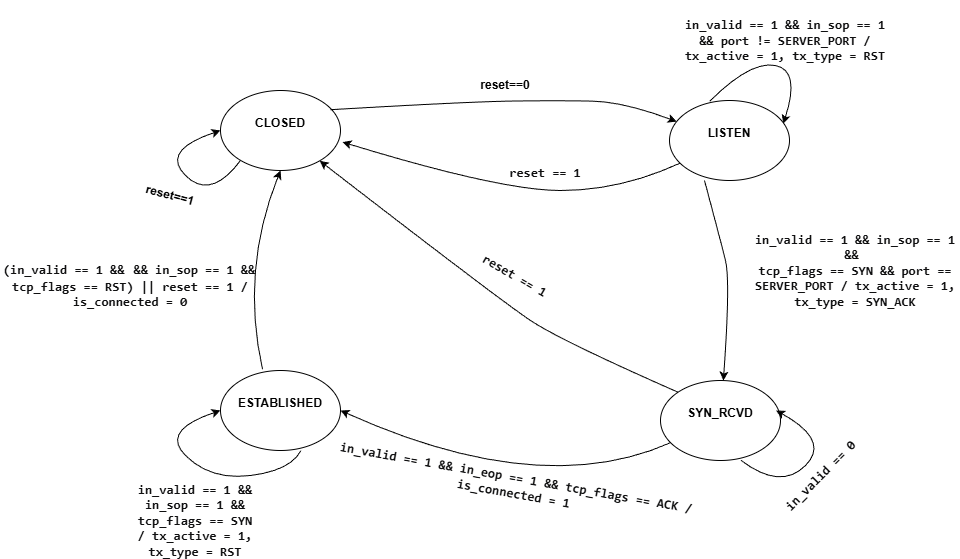

The diagram above was exported from draw.io. Its source (the exported page's mxGraphModel, read from the mxfile embedded in the PNG):
<mxGraphModel dx="1869" dy="1704" grid="1" gridSize="10" guides="1" tooltips="1" connect="1" arrows="1" fold="1" page="1" pageScale="1" pageWidth="827" pageHeight="1169" math="0" shadow="0">
  <root>
    <mxCell id="0" />
    <mxCell id="1" parent="0" />
    <mxCell id="0DsYVgdUQ_5StxMOBEHs-1" parent="1" style="ellipse;whiteSpace=wrap;html=1;" value="&lt;b&gt;CLOSED&lt;/b&gt;&lt;div&gt;&lt;br&gt;&lt;/div&gt;" vertex="1">
      <mxGeometry height="80" width="120" x="100" y="60" as="geometry" />
    </mxCell>
    <mxCell id="0DsYVgdUQ_5StxMOBEHs-2" parent="1" style="ellipse;whiteSpace=wrap;html=1;" value="&lt;b&gt;LISTEN&lt;/b&gt;&lt;div&gt;&lt;br&gt;&lt;/div&gt;" vertex="1">
      <mxGeometry height="80" width="120" x="549" y="70" as="geometry" />
    </mxCell>
    <mxCell id="0DsYVgdUQ_5StxMOBEHs-3" parent="1" style="ellipse;whiteSpace=wrap;html=1;" value="&lt;b&gt;SYN_RCVD&lt;/b&gt;&lt;div&gt;&lt;br&gt;&lt;/div&gt;" vertex="1">
      <mxGeometry height="80" width="120" x="540" y="350" as="geometry" />
    </mxCell>
    <mxCell id="0DsYVgdUQ_5StxMOBEHs-4" parent="1" style="ellipse;whiteSpace=wrap;html=1;" value="&lt;b&gt;ESTABLISHED&lt;/b&gt;&lt;div&gt;&lt;br&gt;&lt;/div&gt;" vertex="1">
      <mxGeometry height="80" width="120" x="100" y="340" as="geometry" />
    </mxCell>
    <mxCell id="0DsYVgdUQ_5StxMOBEHs-6" edge="1" parent="1" style="curved=1;endArrow=classic;html=1;rounded=0;exitX=0.5;exitY=1;exitDx=0;exitDy=0;entryX=0;entryY=0.5;entryDx=0;entryDy=0;" target="0DsYVgdUQ_5StxMOBEHs-1" value="">
      <mxGeometry height="50" relative="1" width="50" as="geometry">
        <Array as="points">
          <mxPoint x="90" y="170" />
          <mxPoint x="40" y="120" />
        </Array>
        <mxPoint x="120" y="130" as="sourcePoint" />
        <mxPoint x="90" y="110" as="targetPoint" />
      </mxGeometry>
    </mxCell>
    <mxCell id="0DsYVgdUQ_5StxMOBEHs-7" edge="1" parent="1" source="0DsYVgdUQ_5StxMOBEHs-4" style="curved=1;endArrow=classic;html=1;rounded=0;exitX=0.67;exitY=1.002;exitDx=0;exitDy=0;entryX=0;entryY=0.5;entryDx=0;entryDy=0;exitPerimeter=0;" value="">
      <mxGeometry height="50" relative="1" width="50" as="geometry">
        <Array as="points">
          <mxPoint x="170" y="440" />
          <mxPoint x="90" y="450" />
          <mxPoint x="40" y="400" />
        </Array>
        <mxPoint x="120" y="410" as="sourcePoint" />
        <mxPoint x="100" y="380" as="targetPoint" />
      </mxGeometry>
    </mxCell>
    <mxCell id="0DsYVgdUQ_5StxMOBEHs-8" edge="1" parent="1" source="0DsYVgdUQ_5StxMOBEHs-3" style="curved=1;endArrow=classic;html=1;rounded=0;entryX=0.963;entryY=0.375;entryDx=0;entryDy=0;entryPerimeter=0;exitX=0.67;exitY=0.997;exitDx=0;exitDy=0;exitPerimeter=0;" target="0DsYVgdUQ_5StxMOBEHs-3" value="">
      <mxGeometry height="50" relative="1" width="50" as="geometry">
        <Array as="points">
          <mxPoint x="660" y="460" />
          <mxPoint x="710" y="410" />
        </Array>
        <mxPoint x="650" y="460" as="sourcePoint" />
        <mxPoint x="690.0263340389897" y="347.94733192202057" as="targetPoint" />
      </mxGeometry>
    </mxCell>
    <mxCell id="0DsYVgdUQ_5StxMOBEHs-11" edge="1" parent="1" source="0DsYVgdUQ_5StxMOBEHs-2" style="curved=1;endArrow=classic;html=1;rounded=0;exitX=0.335;exitY=0.01;exitDx=0;exitDy=0;exitPerimeter=0;entryX=0.948;entryY=0.29;entryDx=0;entryDy=0;entryPerimeter=0;" target="0DsYVgdUQ_5StxMOBEHs-2" value="">
      <mxGeometry height="50" relative="1" width="50" as="geometry">
        <Array as="points">
          <mxPoint x="630" y="30" />
          <mxPoint x="680" y="40" />
        </Array>
        <mxPoint x="640" y="40" as="sourcePoint" />
        <mxPoint x="740" y="60" as="targetPoint" />
      </mxGeometry>
    </mxCell>
    <mxCell id="0DsYVgdUQ_5StxMOBEHs-12" edge="1" parent="1" style="curved=1;endArrow=classic;html=1;rounded=0;exitX=0.59;exitY=-0.025;exitDx=0;exitDy=0;exitPerimeter=0;" target="0DsYVgdUQ_5StxMOBEHs-2" value="">
      <mxGeometry height="50" relative="1" width="50" as="geometry">
        <Array as="points">
          <mxPoint x="350" y="71" />
          <mxPoint x="440" y="70" />
          <mxPoint x="502.79999999999995" y="71.19999999999999" />
        </Array>
        <mxPoint x="210" y="79.19999999999999" as="sourcePoint" />
        <mxPoint x="483.5999999999999" y="139.99999999999994" as="targetPoint" />
      </mxGeometry>
    </mxCell>
    <mxCell id="eufX73TRnMb4TJzlqnl4-2" edge="1" parent="1" style="curved=1;endArrow=classic;html=1;rounded=0;" target="0DsYVgdUQ_5StxMOBEHs-3" value="">
      <mxGeometry height="50" relative="1" width="50" as="geometry">
        <Array as="points">
          <mxPoint x="600" y="210" />
          <mxPoint x="610" y="250" />
        </Array>
        <mxPoint x="584" y="150" as="sourcePoint" />
        <mxPoint x="530" y="210" as="targetPoint" />
      </mxGeometry>
    </mxCell>
    <mxCell id="eufX73TRnMb4TJzlqnl4-3" edge="1" parent="1" source="0DsYVgdUQ_5StxMOBEHs-4" style="curved=1;endArrow=classic;html=1;rounded=0;entryX=0.5;entryY=1;entryDx=0;entryDy=0;exitX=0.35;exitY=-0.015;exitDx=0;exitDy=0;exitPerimeter=0;" target="0DsYVgdUQ_5StxMOBEHs-1" value="">
      <mxGeometry height="50" relative="1" width="50" as="geometry">
        <Array as="points">
          <mxPoint x="120" y="240" />
        </Array>
        <mxPoint x="130" y="330" as="sourcePoint" />
        <mxPoint x="440" y="270" as="targetPoint" />
      </mxGeometry>
    </mxCell>
    <mxCell id="eufX73TRnMb4TJzlqnl4-4" edge="1" parent="1" source="0DsYVgdUQ_5StxMOBEHs-3" style="curved=1;endArrow=classic;html=1;rounded=0;entryX=1;entryY=0.5;entryDx=0;entryDy=0;" target="0DsYVgdUQ_5StxMOBEHs-4" value="">
      <mxGeometry height="50" relative="1" width="50" as="geometry">
        <Array as="points">
          <mxPoint x="420" y="470" />
        </Array>
        <mxPoint x="390" y="310" as="sourcePoint" />
        <mxPoint x="440" y="260" as="targetPoint" />
      </mxGeometry>
    </mxCell>
    <mxCell id="eufX73TRnMb4TJzlqnl4-5" edge="1" parent="1" source="0DsYVgdUQ_5StxMOBEHs-3" style="curved=1;endArrow=classic;html=1;rounded=0;exitX=0;exitY=0;exitDx=0;exitDy=0;" target="0DsYVgdUQ_5StxMOBEHs-1" value="">
      <mxGeometry height="50" relative="1" width="50" as="geometry">
        <Array as="points">
          <mxPoint x="440" y="310" />
          <mxPoint x="380" y="270" />
        </Array>
        <mxPoint x="390" y="310" as="sourcePoint" />
        <mxPoint x="440" y="260" as="targetPoint" />
      </mxGeometry>
    </mxCell>
    <mxCell id="eufX73TRnMb4TJzlqnl4-6" edge="1" parent="1" source="0DsYVgdUQ_5StxMOBEHs-2" style="curved=1;endArrow=classic;html=1;rounded=0;entryX=1.017;entryY=0.645;entryDx=0;entryDy=0;entryPerimeter=0;" target="0DsYVgdUQ_5StxMOBEHs-1" value="">
      <mxGeometry height="50" relative="1" width="50" as="geometry">
        <Array as="points">
          <mxPoint x="500" y="160" />
          <mxPoint x="380" y="160" />
        </Array>
        <mxPoint x="390" y="310" as="sourcePoint" />
        <mxPoint x="440" y="260" as="targetPoint" />
      </mxGeometry>
    </mxCell>
    <mxCell id="eufX73TRnMb4TJzlqnl4-8" parent="1" style="text;html=1;whiteSpace=wrap;strokeColor=none;fillColor=none;align=center;verticalAlign=middle;rounded=0;" value="&lt;b&gt;reset==0&lt;/b&gt;" vertex="1">
      <mxGeometry height="30" width="110" x="330" y="40" as="geometry" />
    </mxCell>
    <mxCell id="eufX73TRnMb4TJzlqnl4-9" parent="1" style="text;html=1;whiteSpace=wrap;strokeColor=none;fillColor=none;align=center;verticalAlign=middle;rounded=0;rotation=15;" value="&lt;b&gt;reset==1&lt;/b&gt;" vertex="1">
      <mxGeometry height="30" width="60" x="20" y="150" as="geometry" />
    </mxCell>
    <mxCell id="eufX73TRnMb4TJzlqnl4-10" parent="1" style="text;html=1;whiteSpace=wrap;strokeColor=none;fillColor=none;align=center;verticalAlign=middle;rounded=0;rotation=0;" value="&lt;span style=&quot;color: rgb(15, 15, 16); font-family: &amp;quot;DM Mono&amp;quot;, monospace; font-size: 13px; text-align: start;&quot;&gt;&lt;b style=&quot;&quot;&gt;in_valid == 1 &amp;amp;&amp;amp; in_sop == 1 &amp;amp;&amp;amp;&amp;nbsp;&lt;/b&gt;&lt;/span&gt;&lt;div&gt;&lt;span style=&quot;color: rgb(15, 15, 16); font-family: &amp;quot;DM Mono&amp;quot;, monospace; font-size: 13px; text-align: start;&quot;&gt;&lt;b style=&quot;&quot;&gt;tcp_flags == SYN &amp;amp;&amp;amp;&amp;nbsp;&lt;/b&gt;&lt;/span&gt;&lt;b style=&quot;color: light-dark(rgb(15, 15, 16), rgb(224, 224, 225)); font-family: &amp;quot;DM Mono&amp;quot;, monospace; font-size: 13px; text-align: start; background-color: transparent;&quot;&gt;port == SERVER_PORT / tx_active = 1, tx_type = SYN_ACK&lt;/b&gt;&lt;/div&gt;" vertex="1">
      <mxGeometry height="80" width="210" x="630" y="200" as="geometry" />
    </mxCell>
    <mxCell id="eufX73TRnMb4TJzlqnl4-12" parent="1" style="text;html=1;whiteSpace=wrap;strokeColor=none;fillColor=none;align=center;verticalAlign=middle;rounded=0;" value="&lt;span style=&quot;color: rgb(15, 15, 16); font-family: &amp;quot;DM Mono&amp;quot;, monospace; font-size: 13px; text-align: start;&quot;&gt;&lt;b style=&quot;&quot;&gt;in_valid == 1 &amp;amp;&amp;amp; in_sop == 1 &amp;amp;&amp;amp; port != SERVER_PORT / tx_active = 1, tx_type = RST&lt;/b&gt;&lt;/span&gt;" vertex="1">
      <mxGeometry height="80" width="210" x="560" y="-30" as="geometry" />
    </mxCell>
    <mxCell id="eufX73TRnMb4TJzlqnl4-13" parent="1" style="text;html=1;whiteSpace=wrap;strokeColor=none;fillColor=none;align=center;verticalAlign=middle;rounded=0;" value="&lt;b&gt;&lt;br&gt;&lt;span style=&quot;color: rgb(15, 15, 16); font-family: &amp;quot;DM Mono&amp;quot;, monospace; font-size: 13px; font-style: normal; font-variant-ligatures: normal; font-variant-caps: normal; letter-spacing: normal; orphans: 2; text-align: start; text-indent: 0px; text-transform: none; widows: 2; word-spacing: 0px; -webkit-text-stroke-width: 0px; white-space: normal; text-decoration-thickness: initial; text-decoration-style: initial; text-decoration-color: initial; float: none; display: inline !important;&quot;&gt;reset == 1&lt;/span&gt;&lt;br&gt;&lt;/b&gt;" vertex="1">
      <mxGeometry height="30" width="90" x="380" y="120" as="geometry" />
    </mxCell>
    <mxCell id="eufX73TRnMb4TJzlqnl4-14" parent="1" style="text;html=1;whiteSpace=wrap;strokeColor=none;fillColor=none;align=center;verticalAlign=middle;rounded=0;rotation=10;" value="&lt;span style=&quot;color: rgb(15, 15, 16); font-family: &amp;quot;DM Mono&amp;quot;, monospace; font-size: 13px; text-align: start;&quot;&gt;&lt;b style=&quot;&quot;&gt;in_valid == 1 &amp;amp;&amp;amp; in_eop == 1 &amp;amp;&amp;amp; tcp_flags == ACK / is_connected = 1&lt;/b&gt;&lt;/span&gt;" vertex="1">
      <mxGeometry height="30" width="370" x="210" y="440" as="geometry" />
    </mxCell>
    <mxCell id="eufX73TRnMb4TJzlqnl4-15" parent="1" style="text;html=1;whiteSpace=wrap;strokeColor=none;fillColor=none;align=center;verticalAlign=middle;rounded=0;rotation=-45;" value="&lt;span style=&quot;color: rgb(15, 15, 16); font-family: &amp;quot;DM Mono&amp;quot;, monospace; font-size: 13px; text-align: start;&quot;&gt;&lt;b style=&quot;&quot;&gt;in_valid == 0&lt;/b&gt;&lt;/span&gt;" vertex="1">
      <mxGeometry height="30" width="100" x="650" y="430" as="geometry" />
    </mxCell>
    <mxCell id="eufX73TRnMb4TJzlqnl4-17" parent="1" style="text;html=1;whiteSpace=wrap;strokeColor=none;fillColor=none;align=center;verticalAlign=middle;rounded=0;rotation=30;" value="&lt;span style=&quot;color: rgb(15, 15, 16); font-family: &amp;quot;DM Mono&amp;quot;, monospace; font-size: 13px; text-align: start;&quot;&gt;&lt;b style=&quot;&quot;&gt;reset == 1&lt;/b&gt;&lt;/span&gt;" vertex="1">
      <mxGeometry height="30" width="100" x="345" y="230" as="geometry" />
    </mxCell>
    <mxCell id="eufX73TRnMb4TJzlqnl4-18" parent="1" style="text;html=1;whiteSpace=wrap;strokeColor=none;fillColor=none;align=center;verticalAlign=middle;rounded=0;" value="&lt;span style=&quot;color: rgb(15, 15, 16); font-family: &amp;quot;DM Mono&amp;quot;, monospace; font-size: 13px; text-align: start;&quot;&gt;&lt;b style=&quot;&quot;&gt;in_valid == 1 &amp;amp;&amp;amp; in_sop == 1 &amp;amp;&amp;amp; tcp_flags == SYN / tx_active = 1, tx_type = RST&lt;/b&gt;&lt;/span&gt;" vertex="1">
      <mxGeometry height="20" width="130" x="10" y="480" as="geometry" />
    </mxCell>
    <mxCell id="eufX73TRnMb4TJzlqnl4-19" parent="1" style="text;html=1;whiteSpace=wrap;strokeColor=none;fillColor=none;align=center;verticalAlign=middle;rounded=0;rotation=0;" value="&lt;span style=&quot;color: rgb(15, 15, 16); font-family: &amp;quot;DM Mono&amp;quot;, monospace; font-size: 13px; text-align: start;&quot;&gt;&lt;b style=&quot;&quot;&gt;(in_valid == 1 &amp;amp;&amp;amp;&amp;nbsp;&lt;/b&gt;&lt;strong class=&quot;ng-star-inserted&quot; style=&quot;box-sizing: border-box; color: rgb(26, 28, 30); font-family: Inter, sans-serif; font-size: 14px;&quot;&gt;&lt;span class=&quot;inline-code ng-star-inserted&quot; style=&quot;box-sizing: border-box; background-image: none; background-position: 0% 0%; background-size: auto; background-repeat: repeat; background-attachment: scroll; background-origin: padding-box; background-clip: border-box; border: none; border-radius: 4px; font-size: calc(1em - 1px); padding: 0px 2px 1px; color: rgb(15, 15, 16); display: inline-block; font-family: &amp;quot;DM Mono&amp;quot;, monospace;&quot;&gt;&amp;amp;&amp;amp; in_sop == 1 &amp;amp;&amp;amp;&lt;/span&gt;&lt;/strong&gt;&lt;b style=&quot;&quot;&gt;tcp_flags == RST) || reset == 1 / is_connected = 0&lt;/b&gt;&lt;/span&gt;" vertex="1">
      <mxGeometry height="30" width="260" x="-120" y="240" as="geometry" />
    </mxCell>
  </root>
</mxGraphModel>